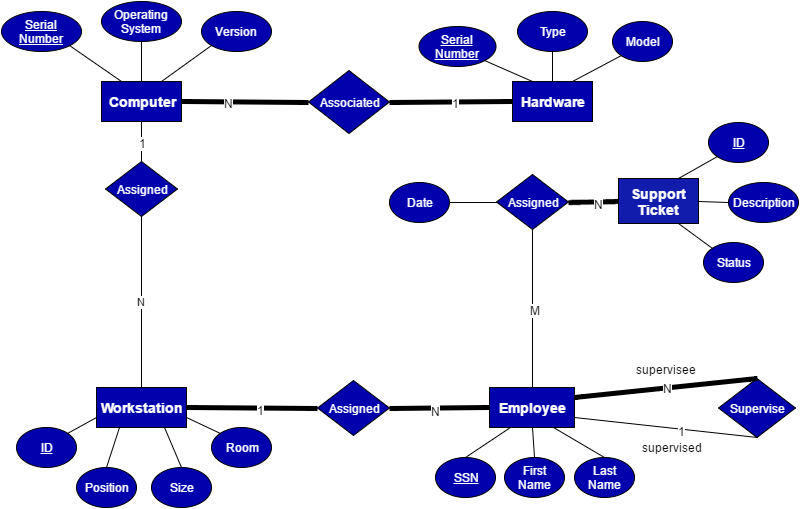

The diagram above was exported from draw.io. Its source (the exported page's mxGraphModel, read from the mxfile embedded in the PNG):
<mxGraphModel dx="880" dy="448" grid="1" gridSize="10" guides="1" tooltips="1" connect="1" arrows="1" fold="1" page="1" pageScale="1" pageWidth="826" pageHeight="1169" background="#ffffff" math="0" shadow="0">
  <root>
    <mxCell id="0" />
    <mxCell id="1" parent="0" />
    <mxCell id="2" value="&lt;h3&gt;&lt;font color=&quot;#ffffff&quot;&gt;Computer&lt;/font&gt;&lt;/h3&gt;" style="whiteSpace=wrap;html=1;plain-blue;gradientColor=none;fillColor=#0000AD;strokeColor=#000000;" parent="1" vertex="1">
      <mxGeometry x="113" y="110" width="80" height="40" as="geometry" />
    </mxCell>
    <mxCell id="5" value="&lt;font color=&quot;#ffffff&quot;&gt;&lt;u&gt;Serial Number&lt;/u&gt;&lt;/font&gt;" style="ellipse;whiteSpace=wrap;html=1;fillColor=#0000AD;gradientColor=none;" parent="1" vertex="1">
      <mxGeometry x="13" y="40" width="80" height="40" as="geometry" />
    </mxCell>
    <mxCell id="8" value="" style="endArrow=none;html=1;exitX=1;exitY=1;entryX=0.25;entryY=0;endFill=0;" parent="1" source="5" target="2" edge="1">
      <mxGeometry width="50" height="50" relative="1" as="geometry">
        <mxPoint x="23" y="60" as="sourcePoint" />
        <mxPoint x="73" y="10" as="targetPoint" />
      </mxGeometry>
    </mxCell>
    <mxCell id="9" value="&lt;font color=&quot;#ffffff&quot;&gt;Operating System&lt;/font&gt;" style="ellipse;whiteSpace=wrap;html=1;fillColor=#0000AD;gradientColor=none;" parent="1" vertex="1">
      <mxGeometry x="113" y="30" width="80" height="40" as="geometry" />
    </mxCell>
    <mxCell id="10" value="" style="endArrow=none;html=1;exitX=0.5;exitY=1;entryX=0.5;entryY=0;endFill=0;" parent="1" source="9" target="2" edge="1">
      <mxGeometry x="98" y="90" width="50" height="50" as="geometry">
        <mxPoint x="98" y="90" as="sourcePoint" />
        <mxPoint x="123" y="133" as="targetPoint" />
      </mxGeometry>
    </mxCell>
    <mxCell id="11" value="&lt;font color=&quot;#ffffff&quot;&gt;Version&lt;/font&gt;" style="ellipse;whiteSpace=wrap;html=1;fillColor=#0000AD;gradientColor=none;" parent="1" vertex="1">
      <mxGeometry x="213" y="40" width="70" height="40" as="geometry" />
    </mxCell>
    <mxCell id="12" value="" style="endArrow=none;html=1;exitX=0;exitY=1;entryX=0.75;entryY=0;endFill=0;" parent="1" source="11" target="2" edge="1">
      <mxGeometry x="108" y="100" width="50" height="50" as="geometry">
        <mxPoint x="168" y="90" as="sourcePoint" />
        <mxPoint x="168" y="120" as="targetPoint" />
      </mxGeometry>
    </mxCell>
    <mxCell id="13" value="&lt;h3&gt;&lt;font color=&quot;#ffffff&quot;&gt;Hardware&lt;/font&gt;&lt;/h3&gt;" style="whiteSpace=wrap;html=1;plain-blue;gradientColor=none;fillColor=#0000AD;strokeColor=#000000;" parent="1" vertex="1">
      <mxGeometry x="524" y="110" width="80" height="40" as="geometry" />
    </mxCell>
    <mxCell id="14" value="&lt;font color=&quot;#ffffff&quot;&gt;&lt;u&gt;Serial Number&lt;/u&gt;&lt;/font&gt;" style="ellipse;whiteSpace=wrap;html=1;fillColor=#0000AD;gradientColor=none;" parent="1" vertex="1">
      <mxGeometry x="430" y="55" width="77" height="40" as="geometry" />
    </mxCell>
    <mxCell id="15" value="" style="endArrow=none;html=1;exitX=1;exitY=1;entryX=0.25;entryY=0;endFill=0;" parent="1" source="14" target="13" edge="1">
      <mxGeometry x="181" y="93" width="50" height="50" as="geometry">
        <mxPoint x="181" y="93" as="sourcePoint" />
        <mxPoint x="227" y="120" as="targetPoint" />
      </mxGeometry>
    </mxCell>
    <mxCell id="16" value="&lt;font color=&quot;#ffffff&quot;&gt;Type&lt;/font&gt;" style="ellipse;whiteSpace=wrap;html=1;fillColor=#0000AD;gradientColor=none;" parent="1" vertex="1">
      <mxGeometry x="529" y="40" width="70" height="40" as="geometry" />
    </mxCell>
    <mxCell id="17" value="" style="endArrow=none;html=1;exitX=0.5;exitY=1;entryX=0.5;entryY=0;endFill=0;" parent="1" source="16" target="13" edge="1">
      <mxGeometry x="191" y="103" width="50" height="50" as="geometry">
        <mxPoint x="504" y="93" as="sourcePoint" />
        <mxPoint x="557" y="120" as="targetPoint" />
      </mxGeometry>
    </mxCell>
    <mxCell id="18" value="&lt;font color=&quot;#ffffff&quot;&gt;Model&lt;/font&gt;" style="ellipse;whiteSpace=wrap;html=1;fillColor=#0000AD;gradientColor=none;" parent="1" vertex="1">
      <mxGeometry x="624" y="50" width="60" height="40" as="geometry" />
    </mxCell>
    <mxCell id="19" value="" style="endArrow=none;html=1;exitX=0;exitY=1;entryX=0.75;entryY=0;endFill=0;" parent="1" source="18" target="13" edge="1">
      <mxGeometry x="201" y="113" width="50" height="50" as="geometry">
        <mxPoint x="579" y="90" as="sourcePoint" />
        <mxPoint x="579" y="120" as="targetPoint" />
      </mxGeometry>
    </mxCell>
    <mxCell id="20" value="&lt;h3&gt;&lt;font color=&quot;#ffffff&quot;&gt;Workstation&lt;/font&gt;&lt;/h3&gt;" style="whiteSpace=wrap;html=1;plain-blue;gradientColor=none;fillColor=#0000AD;strokeColor=#000000;" parent="1" vertex="1">
      <mxGeometry x="108" y="416" width="90" height="40" as="geometry" />
    </mxCell>
    <mxCell id="21" value="&lt;font color=&quot;#ffffff&quot;&gt;&lt;u&gt;ID&lt;/u&gt;&lt;/font&gt;" style="ellipse;whiteSpace=wrap;html=1;fillColor=#0000AD;gradientColor=none;" parent="1" vertex="1">
      <mxGeometry x="28" y="456" width="60" height="40" as="geometry" />
    </mxCell>
    <mxCell id="22" value="&lt;font color=&quot;#ffffff&quot;&gt;Position&lt;/font&gt;" style="ellipse;whiteSpace=wrap;html=1;fillColor=#0000AD;gradientColor=none;" parent="1" vertex="1">
      <mxGeometry x="88" y="496" width="60" height="40" as="geometry" />
    </mxCell>
    <mxCell id="23" value="&lt;font color=&quot;#ffffff&quot;&gt;Size&lt;/font&gt;" style="ellipse;whiteSpace=wrap;html=1;fillColor=#0000AD;gradientColor=none;" parent="1" vertex="1">
      <mxGeometry x="163" y="496" width="60" height="40" as="geometry" />
    </mxCell>
    <mxCell id="24" value="&lt;font color=&quot;#ffffff&quot;&gt;Room&lt;/font&gt;" style="ellipse;whiteSpace=wrap;html=1;fillColor=#0000AD;gradientColor=none;" parent="1" vertex="1">
      <mxGeometry x="223" y="456" width="60" height="40" as="geometry" />
    </mxCell>
    <mxCell id="25" value="" style="endArrow=none;html=1;exitX=1;exitY=0;entryX=0;entryY=0.75;endFill=0;" parent="1" source="21" target="20" edge="1">
      <mxGeometry x="95" y="119" width="50" height="50" as="geometry">
        <mxPoint x="95" y="119" as="sourcePoint" />
        <mxPoint x="141" y="146" as="targetPoint" />
      </mxGeometry>
    </mxCell>
    <mxCell id="26" value="" style="endArrow=none;html=1;exitX=0.5;exitY=0;endFill=0;entryX=0.25;entryY=1;" parent="1" source="22" target="20" edge="1">
      <mxGeometry x="105" y="129" width="50" height="50" as="geometry">
        <mxPoint x="89" y="462" as="sourcePoint" />
        <mxPoint x="138" y="486" as="targetPoint" />
      </mxGeometry>
    </mxCell>
    <mxCell id="27" value="" style="endArrow=none;html=1;exitX=0.5;exitY=0;entryX=0.75;entryY=1;endFill=0;" parent="1" source="23" target="20" edge="1">
      <mxGeometry x="115" y="139" width="50" height="50" as="geometry">
        <mxPoint x="99" y="472" as="sourcePoint" />
        <mxPoint x="128" y="464" as="targetPoint" />
      </mxGeometry>
    </mxCell>
    <mxCell id="28" value="" style="endArrow=none;html=1;exitX=0;exitY=0;entryX=1;entryY=0.75;endFill=0;" parent="1" source="24" target="20" edge="1">
      <mxGeometry x="125" y="149" width="50" height="50" as="geometry">
        <mxPoint x="109" y="482" as="sourcePoint" />
        <mxPoint x="138" y="474" as="targetPoint" />
      </mxGeometry>
    </mxCell>
    <mxCell id="29" value="&lt;h3&gt;&lt;font color=&quot;#ffffff&quot;&gt;Employee&lt;/font&gt;&lt;/h3&gt;" style="whiteSpace=wrap;html=1;plain-blue;gradientColor=none;fillColor=#0000AD;strokeColor=#000000;" parent="1" vertex="1">
      <mxGeometry x="501" y="416" width="85" height="40" as="geometry" />
    </mxCell>
    <mxCell id="30" value="&lt;font color=&quot;#ffffff&quot;&gt;&lt;u&gt;SSN&lt;/u&gt;&lt;/font&gt;" style="ellipse;whiteSpace=wrap;html=1;fillColor=#0000AD;gradientColor=none;" parent="1" vertex="1">
      <mxGeometry x="447" y="486" width="60" height="40" as="geometry" />
    </mxCell>
    <mxCell id="31" value="&lt;font color=&quot;#ffffff&quot;&gt;First Name&lt;/font&gt;" style="ellipse;whiteSpace=wrap;html=1;fillColor=#0000AD;gradientColor=none;" parent="1" vertex="1">
      <mxGeometry x="516" y="486" width="60" height="40" as="geometry" />
    </mxCell>
    <mxCell id="32" value="&lt;font color=&quot;#ffffff&quot;&gt;Last Name&lt;/font&gt;" style="ellipse;whiteSpace=wrap;html=1;fillColor=#0000AD;gradientColor=none;" parent="1" vertex="1">
      <mxGeometry x="586" y="486" width="60" height="40" as="geometry" />
    </mxCell>
    <mxCell id="33" value="" style="endArrow=none;html=1;exitX=0.25;exitY=1;entryX=0.5;entryY=0;endFill=0;" parent="1" source="29" target="30" edge="1">
      <mxGeometry x="238" y="159" width="50" height="50" as="geometry">
        <mxPoint x="345" y="472" as="sourcePoint" />
        <mxPoint x="311" y="456" as="targetPoint" />
      </mxGeometry>
    </mxCell>
    <mxCell id="34" value="" style="endArrow=none;html=1;exitX=0.5;exitY=1;entryX=0.5;entryY=0;endFill=0;" parent="1" source="29" target="31" edge="1">
      <mxGeometry x="248" y="169" width="50" height="50" as="geometry">
        <mxPoint x="355" y="482" as="sourcePoint" />
        <mxPoint x="321" y="466" as="targetPoint" />
      </mxGeometry>
    </mxCell>
    <mxCell id="35" value="" style="endArrow=none;html=1;exitX=0.5;exitY=0;entryX=0.75;entryY=1;endFill=0;" parent="1" source="32" target="29" edge="1">
      <mxGeometry x="258" y="179" width="50" height="50" as="geometry">
        <mxPoint x="365" y="492" as="sourcePoint" />
        <mxPoint x="331" y="476" as="targetPoint" />
      </mxGeometry>
    </mxCell>
    <mxCell id="36" value="&lt;h3&gt;&lt;font color=&quot;#ffffff&quot;&gt;Support Ticket&lt;/font&gt;&lt;/h3&gt;" style="whiteSpace=wrap;html=1;plain-blue;gradientColor=none;fillColor=#111CAD;strokeColor=#000000;" parent="1" vertex="1">
      <mxGeometry x="630" y="207" width="80" height="45" as="geometry" />
    </mxCell>
    <mxCell id="37" value="&lt;font color=&quot;#ffffff&quot;&gt;&lt;u&gt;ID&lt;/u&gt;&lt;/font&gt;" style="ellipse;whiteSpace=wrap;html=1;fillColor=#0000AD;gradientColor=none;" parent="1" vertex="1">
      <mxGeometry x="720" y="151" width="60" height="40" as="geometry" />
    </mxCell>
    <mxCell id="38" value="&lt;font color=&quot;#ffffff&quot;&gt;Status&lt;/font&gt;" style="ellipse;whiteSpace=wrap;html=1;fillColor=#0000AD;gradientColor=none;" parent="1" vertex="1">
      <mxGeometry x="715" y="271" width="60" height="40" as="geometry" />
    </mxCell>
    <mxCell id="39" value="&lt;font color=&quot;#ffffff&quot;&gt;Description&lt;/font&gt;" style="ellipse;whiteSpace=wrap;html=1;fillColor=#0000AD;gradientColor=none;" parent="1" vertex="1">
      <mxGeometry x="740" y="211" width="70" height="40" as="geometry" />
    </mxCell>
    <mxCell id="40" value="" style="endArrow=none;html=1;exitX=0;exitY=1;entryX=0.75;entryY=0;endFill=0;" parent="1" source="37" target="36" edge="1">
      <mxGeometry x="197" y="125" width="50" height="50" as="geometry">
        <mxPoint x="555" y="432" as="sourcePoint" />
        <mxPoint x="504" y="402" as="targetPoint" />
      </mxGeometry>
    </mxCell>
    <mxCell id="41" value="" style="endArrow=none;html=1;exitX=0;exitY=0;entryX=0.75;entryY=1;endFill=0;" parent="1" source="38" target="36" edge="1">
      <mxGeometry x="207" y="135" width="50" height="50" as="geometry">
        <mxPoint x="640" y="292" as="sourcePoint" />
        <mxPoint x="690" y="262" as="targetPoint" />
      </mxGeometry>
    </mxCell>
    <mxCell id="44" value="" style="endArrow=none;html=1;exitX=0;exitY=0.5;entryX=1;entryY=0.5;endFill=0;" parent="1" source="39" target="36" edge="1">
      <mxGeometry x="217" y="145" width="50" height="50" as="geometry">
        <mxPoint x="650" y="302" as="sourcePoint" />
        <mxPoint x="700" y="272" as="targetPoint" />
      </mxGeometry>
    </mxCell>
    <mxCell id="49" value="&lt;font color=&quot;#ffffff&quot;&gt;Assigned&lt;/font&gt;" style="rhombus;whiteSpace=wrap;html=1;strokeColor=#000000;fillColor=#0000AD;gradientColor=none;" parent="1" vertex="1">
      <mxGeometry x="117" y="190" width="72" height="55" as="geometry" />
    </mxCell>
    <mxCell id="50" value="" style="endArrow=none;html=1;exitX=0.5;exitY=0;entryX=0.5;entryY=1;endFill=0;" parent="1" source="49" target="2" edge="1">
      <mxGeometry x="127" y="133" width="50" height="50" as="geometry">
        <mxPoint x="111" y="476" as="sourcePoint" />
        <mxPoint x="140" y="460" as="targetPoint" />
      </mxGeometry>
    </mxCell>
    <mxCell id="51" value="1" style="text;html=1;resizable=0;points=[];align=center;verticalAlign=middle;labelBackgroundColor=#ffffff;" parent="50" vertex="1" connectable="0">
      <mxGeometry relative="1" as="geometry">
        <mxPoint x="1" y="1" as="offset" />
      </mxGeometry>
    </mxCell>
    <mxCell id="52" value="N" style="endArrow=none;html=1;exitX=0.5;exitY=0;entryX=0.5;entryY=1;endFill=0;" parent="1" source="20" target="49" edge="1">
      <mxGeometry x="137" y="143" width="50" height="50" as="geometry">
        <mxPoint x="121" y="486" as="sourcePoint" />
        <mxPoint x="150" y="470" as="targetPoint" />
      </mxGeometry>
    </mxCell>
    <mxCell id="53" value="&lt;font color=&quot;#ffffff&quot;&gt;Associated&lt;/font&gt;" style="rhombus;whiteSpace=wrap;html=1;strokeColor=#000000;fillColor=#0000AD;gradientColor=none;" parent="1" vertex="1">
      <mxGeometry x="320" y="99" width="81" height="63" as="geometry" />
    </mxCell>
    <mxCell id="54" value="" style="endArrow=none;html=1;exitX=0;exitY=0.5;entryX=1;entryY=0.5;endFill=0;strokeWidth=5;" parent="1" source="53" target="2" edge="1">
      <mxGeometry x="118" y="110" width="50" height="50" as="geometry">
        <mxPoint x="233" y="84" as="sourcePoint" />
        <mxPoint x="183" y="120" as="targetPoint" />
      </mxGeometry>
    </mxCell>
    <mxCell id="57" value="N" style="text;html=1;resizable=0;points=[];align=center;verticalAlign=middle;labelBackgroundColor=#ffffff;" parent="54" vertex="1" connectable="0">
      <mxGeometry relative="1" as="geometry">
        <mxPoint x="-16" y="1" as="offset" />
      </mxGeometry>
    </mxCell>
    <mxCell id="55" value="" style="endArrow=none;html=1;exitX=0;exitY=0.5;entryX=1;entryY=0.5;endFill=0;rounded=1;strokeWidth=5;" parent="1" source="13" target="53" edge="1">
      <mxGeometry x="207" y="125" width="50" height="50" as="geometry">
        <mxPoint x="322" y="99" as="sourcePoint" />
        <mxPoint x="435" y="131" as="targetPoint" />
      </mxGeometry>
    </mxCell>
    <mxCell id="56" value="1" style="text;html=1;resizable=0;points=[];align=center;verticalAlign=middle;labelBackgroundColor=#ffffff;" parent="55" vertex="1" connectable="0">
      <mxGeometry relative="1" as="geometry">
        <mxPoint x="5" y="1" as="offset" />
      </mxGeometry>
    </mxCell>
    <mxCell id="59" value="&lt;font color=&quot;#ffffff&quot;&gt;Assigned&lt;/font&gt;" style="rhombus;whiteSpace=wrap;html=1;strokeColor=#000000;fillColor=#0000AD;gradientColor=none;" parent="1" vertex="1">
      <mxGeometry x="329" y="409" width="72" height="55" as="geometry" />
    </mxCell>
    <mxCell id="60" value="" style="endArrow=none;html=1;exitX=0;exitY=0.5;entryX=1;entryY=0.5;endFill=0;strokeWidth=5;" parent="1" source="59" target="20" edge="1">
      <mxGeometry x="135" y="159" width="50" height="50" as="geometry">
        <mxPoint x="242" y="472" as="sourcePoint" />
        <mxPoint x="208" y="456" as="targetPoint" />
      </mxGeometry>
    </mxCell>
    <mxCell id="63" value="1" style="text;html=1;resizable=0;points=[];align=center;verticalAlign=middle;labelBackgroundColor=#ffffff;" parent="60" vertex="1" connectable="0">
      <mxGeometry relative="1" as="geometry">
        <mxPoint x="9" y="2" as="offset" />
      </mxGeometry>
    </mxCell>
    <mxCell id="61" value="" style="endArrow=none;html=1;exitX=0;exitY=0.5;entryX=1;entryY=0.5;endFill=0;strokeWidth=5;" parent="1" source="29" target="59" edge="1">
      <mxGeometry x="145" y="169" width="50" height="50" as="geometry">
        <mxPoint x="350" y="447" as="sourcePoint" />
        <mxPoint x="208" y="446" as="targetPoint" />
      </mxGeometry>
    </mxCell>
    <mxCell id="62" value="N" style="text;html=1;resizable=0;points=[];align=center;verticalAlign=middle;labelBackgroundColor=#ffffff;" parent="61" vertex="1" connectable="0">
      <mxGeometry relative="1" as="geometry">
        <mxPoint x="-4" y="3" as="offset" />
      </mxGeometry>
    </mxCell>
    <mxCell id="64" value="&lt;font color=&quot;#ffffff&quot;&gt;Assigned&lt;/font&gt;" style="rhombus;whiteSpace=wrap;html=1;strokeColor=#000000;fillColor=#0000AD;gradientColor=none;" parent="1" vertex="1">
      <mxGeometry x="508" y="203" width="72" height="55" as="geometry" />
    </mxCell>
    <mxCell id="65" value="" style="endArrow=none;html=1;exitX=1;exitY=0.5;entryX=0;entryY=0.5;endFill=0;strokeWidth=5;" parent="1" source="64" target="36" edge="1">
      <mxGeometry x="217" y="124" width="50" height="50" as="geometry">
        <mxPoint x="734" y="266" as="sourcePoint" />
        <mxPoint x="700" y="241" as="targetPoint" />
      </mxGeometry>
    </mxCell>
    <mxCell id="67" value="N" style="text;html=1;resizable=0;points=[];align=center;verticalAlign=middle;labelBackgroundColor=#ffffff;" parent="65" vertex="1" connectable="0">
      <mxGeometry relative="1" as="geometry">
        <mxPoint x="5" y="2" as="offset" />
      </mxGeometry>
    </mxCell>
    <mxCell id="66" value="" style="endArrow=none;html=1;exitX=0.5;exitY=0;entryX=0.5;entryY=1;endFill=0;" parent="1" source="29" target="64" edge="1">
      <mxGeometry x="227" y="242" width="50" height="50" as="geometry">
        <mxPoint x="744" y="384" as="sourcePoint" />
        <mxPoint x="544" y="366" as="targetPoint" />
      </mxGeometry>
    </mxCell>
    <mxCell id="68" value="M" style="text;html=1;resizable=0;points=[];align=center;verticalAlign=middle;labelBackgroundColor=#ffffff;" parent="66" vertex="1" connectable="0">
      <mxGeometry relative="1" as="geometry">
        <mxPoint x="2" y="1" as="offset" />
      </mxGeometry>
    </mxCell>
    <mxCell id="69" value="&lt;font color=&quot;#ffffff&quot;&gt;Date&lt;/font&gt;" style="ellipse;whiteSpace=wrap;html=1;fillColor=#0000AD;gradientColor=none;" parent="1" vertex="1">
      <mxGeometry x="401" y="211" width="60" height="40" as="geometry" />
    </mxCell>
    <mxCell id="70" value="" style="endArrow=none;html=1;exitX=0;exitY=0.5;entryX=1;entryY=0.5;endFill=0;" parent="1" source="64" target="69" edge="1">
      <mxGeometry x="217" y="145" width="50" height="50" as="geometry">
        <mxPoint x="734" y="287" as="sourcePoint" />
        <mxPoint x="700" y="262" as="targetPoint" />
      </mxGeometry>
    </mxCell>
    <mxCell id="72" value="&lt;font color=&quot;#ffffff&quot;&gt;Supervise&lt;/font&gt;" style="rhombus;whiteSpace=wrap;html=1;strokeColor=#000000;fillColor=#0000AD;gradientColor=none;" parent="1" vertex="1">
      <mxGeometry x="730" y="407" width="77" height="59" as="geometry" />
    </mxCell>
    <mxCell id="73" value="" style="endArrow=none;html=1;exitX=0.5;exitY=0;entryX=1;entryY=0.25;endFill=0;strokeWidth=5;" parent="1" source="72" target="29" edge="1">
      <mxGeometry x="268" y="189" width="50" height="50" as="geometry">
        <mxPoint x="626" y="496" as="sourcePoint" />
        <mxPoint x="575" y="466" as="targetPoint" />
      </mxGeometry>
    </mxCell>
    <mxCell id="74" value="N" style="text;html=1;resizable=0;points=[];align=center;verticalAlign=middle;labelBackgroundColor=#ffffff;" parent="73" vertex="1" connectable="0">
      <mxGeometry relative="1" as="geometry">
        <mxPoint x="2" as="offset" />
      </mxGeometry>
    </mxCell>
    <mxCell id="75" value="" style="endArrow=none;html=1;exitX=0.5;exitY=1;entryX=1;entryY=0.75;endFill=0;strokeWidth=1;" parent="1" source="72" target="29" edge="1">
      <mxGeometry x="268" y="189" width="50" height="50" as="geometry">
        <mxPoint x="626" y="496" as="sourcePoint" />
        <mxPoint x="575" y="466" as="targetPoint" />
      </mxGeometry>
    </mxCell>
    <mxCell id="77" value="1" style="text;html=1;resizable=0;points=[];align=center;verticalAlign=middle;labelBackgroundColor=#ffffff;" parent="75" vertex="1" connectable="0">
      <mxGeometry relative="1" as="geometry">
        <mxPoint x="15" y="3" as="offset" />
      </mxGeometry>
    </mxCell>
    <mxCell id="76" value="supervised" style="text;html=1;strokeColor=none;fillColor=none;align=center;verticalAlign=middle;whiteSpace=wrap;overflow=hidden;" parent="1" vertex="1">
      <mxGeometry x="636" y="466" width="94" height="20" as="geometry" />
    </mxCell>
    <mxCell id="78" value="supervisee" style="text;html=1;resizable=0;points=[];autosize=1;align=left;verticalAlign=top;spacingTop=-4;" parent="1" vertex="1">
      <mxGeometry x="646" y="389" width="80" height="20" as="geometry" />
    </mxCell>
    <mxCell id="81" style="edgeStyle=none;rounded=1;html=1;exitX=0.75;exitY=1;entryX=0.75;entryY=1;startArrow=none;startFill=0;endArrow=none;endFill=0;jettySize=auto;orthogonalLoop=1;strokeWidth=1;" edge="1" parent="1" source="76" target="76">
      <mxGeometry relative="1" as="geometry" />
    </mxCell>
  </root>
</mxGraphModel>